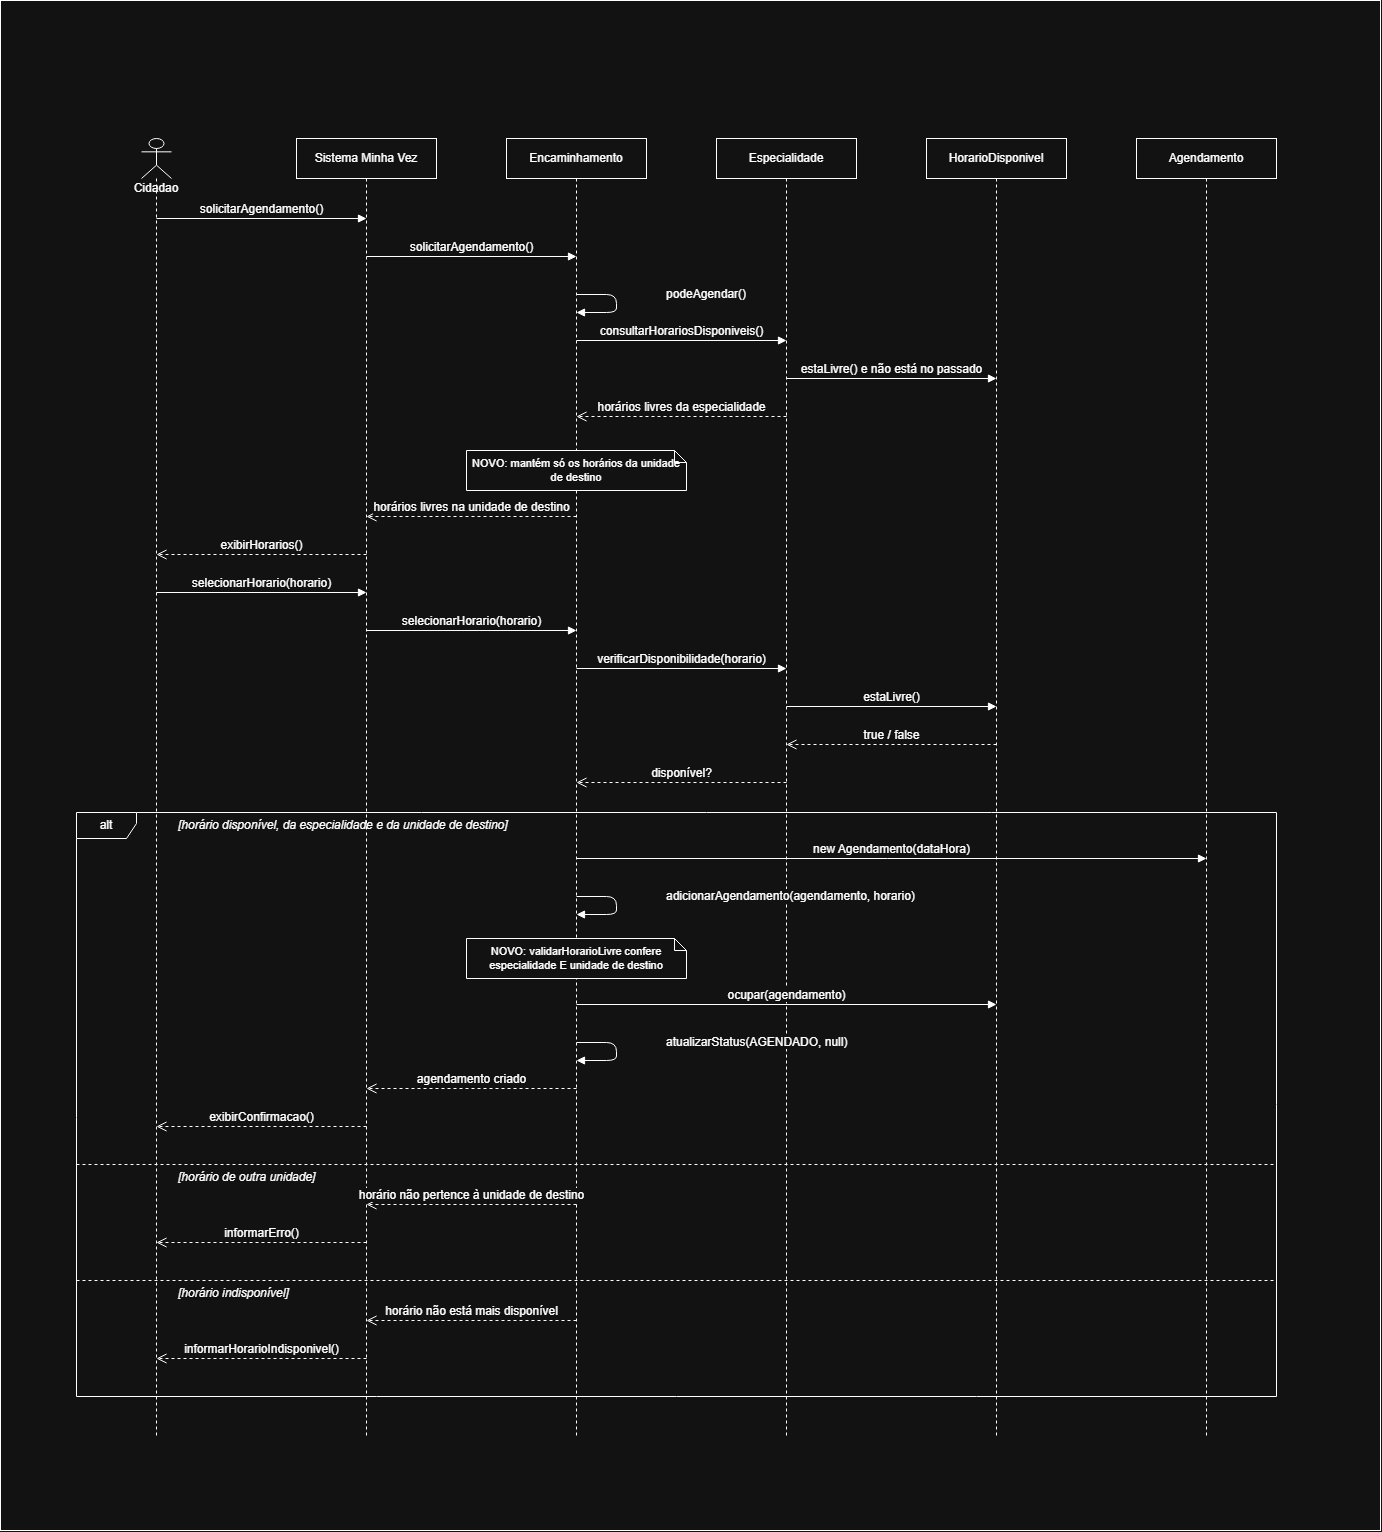

The diagram above was exported from draw.io. Its source (the exported page's mxGraphModel, read from the mxfile embedded in the PNG):
<mxGraphModel dx="5021" dy="2664" grid="1" gridSize="10" guides="1" tooltips="1" connect="1" arrows="1" fold="1" page="1" pageScale="1" pageWidth="827" pageHeight="1169" math="0" shadow="0">
  <root>
    <mxCell id="0" />
    <mxCell id="1" parent="0" />
    <mxCell id="DLFn-JtyqESgClvlH7Xn-41" parent="1" style="rounded=0;whiteSpace=wrap;html=1;" value="" vertex="1">
      <mxGeometry height="1530" width="1380" x="190" y="40" as="geometry" />
    </mxCell>
    <mxCell id="DLFn-JtyqESgClvlH7Xn-1" parent="1" style="shape=umlLifeline;participant=umlActor;perimeter=lifelinePerimeter;whiteSpace=wrap;html=1;container=0;collapsible=0;recursiveResize=0;verticalAlign=top;spacingTop=36;outlineConnect=0;portConstraint=eastwest;fontSize=12;" value="Cidadao" vertex="1">
      <mxGeometry height="1300" width="30" x="331" y="178" as="geometry" />
    </mxCell>
    <mxCell id="DLFn-JtyqESgClvlH7Xn-2" parent="1" style="shape=umlLifeline;perimeter=lifelinePerimeter;whiteSpace=wrap;html=1;container=0;dropTarget=0;collapsible=0;recursiveResize=0;outlineConnect=0;portConstraint=eastwest;size=40;fontSize=12;" value="Sistema Minha Vez" vertex="1">
      <mxGeometry height="1300" width="140" x="486" y="178" as="geometry" />
    </mxCell>
    <mxCell id="DLFn-JtyqESgClvlH7Xn-3" parent="1" style="shape=umlLifeline;perimeter=lifelinePerimeter;whiteSpace=wrap;html=1;container=0;dropTarget=0;collapsible=0;recursiveResize=0;outlineConnect=0;portConstraint=eastwest;size=40;fontSize=12;" value="Encaminhamento" vertex="1">
      <mxGeometry height="1300" width="140" x="696" y="178" as="geometry" />
    </mxCell>
    <mxCell id="DLFn-JtyqESgClvlH7Xn-4" parent="1" style="shape=umlLifeline;perimeter=lifelinePerimeter;whiteSpace=wrap;html=1;container=0;dropTarget=0;collapsible=0;recursiveResize=0;outlineConnect=0;portConstraint=eastwest;size=40;fontSize=12;" value="Especialidade" vertex="1">
      <mxGeometry height="1300" width="140" x="906" y="178" as="geometry" />
    </mxCell>
    <mxCell id="DLFn-JtyqESgClvlH7Xn-5" parent="1" style="shape=umlLifeline;perimeter=lifelinePerimeter;whiteSpace=wrap;html=1;container=0;dropTarget=0;collapsible=0;recursiveResize=0;outlineConnect=0;portConstraint=eastwest;size=40;fontSize=12;" value="HorarioDisponivel" vertex="1">
      <mxGeometry height="1300" width="140" x="1116" y="178" as="geometry" />
    </mxCell>
    <mxCell id="DLFn-JtyqESgClvlH7Xn-6" parent="1" style="shape=umlLifeline;perimeter=lifelinePerimeter;whiteSpace=wrap;html=1;container=0;dropTarget=0;collapsible=0;recursiveResize=0;outlineConnect=0;portConstraint=eastwest;size=40;fontSize=12;" value="Agendamento" vertex="1">
      <mxGeometry height="1300" width="140" x="1326" y="178" as="geometry" />
    </mxCell>
    <mxCell id="DLFn-JtyqESgClvlH7Xn-7" edge="1" parent="1" style="html=1;verticalAlign=bottom;endArrow=block;endFill=1;labelBackgroundColor=default;fontSize=12;" value="solicitarAgendamento()">
      <mxGeometry relative="1" as="geometry">
        <mxPoint x="346" y="258" as="sourcePoint" />
        <mxPoint x="556" y="258" as="targetPoint" />
      </mxGeometry>
    </mxCell>
    <mxCell id="DLFn-JtyqESgClvlH7Xn-8" edge="1" parent="1" style="html=1;verticalAlign=bottom;endArrow=block;endFill=1;labelBackgroundColor=default;fontSize=12;" value="solicitarAgendamento()">
      <mxGeometry relative="1" as="geometry">
        <mxPoint x="556" y="296" as="sourcePoint" />
        <mxPoint x="766" y="296" as="targetPoint" />
      </mxGeometry>
    </mxCell>
    <mxCell id="DLFn-JtyqESgClvlH7Xn-9" edge="1" parent="1" style="html=1;verticalAlign=bottom;endArrow=block;endFill=1;labelBackgroundColor=default;fontSize=12;align=left;spacingLeft=48;" value="podeAgendar()">
      <mxGeometry relative="1" as="geometry">
        <Array as="points">
          <mxPoint x="806" y="334" />
          <mxPoint x="806" y="352" />
        </Array>
        <mxPoint x="766" y="334" as="sourcePoint" />
        <mxPoint x="766" y="352" as="targetPoint" />
      </mxGeometry>
    </mxCell>
    <mxCell id="DLFn-JtyqESgClvlH7Xn-10" edge="1" parent="1" style="html=1;verticalAlign=bottom;endArrow=block;endFill=1;labelBackgroundColor=default;fontSize=12;" value="consultarHorariosDisponiveis()">
      <mxGeometry relative="1" as="geometry">
        <mxPoint x="766" y="380" as="sourcePoint" />
        <mxPoint x="976" y="380" as="targetPoint" />
      </mxGeometry>
    </mxCell>
    <mxCell id="DLFn-JtyqESgClvlH7Xn-11" edge="1" parent="1" style="html=1;verticalAlign=bottom;endArrow=block;endFill=1;labelBackgroundColor=default;fontSize=12;" value="estaLivre() e não está no passado">
      <mxGeometry relative="1" as="geometry">
        <mxPoint x="976" y="418" as="sourcePoint" />
        <mxPoint x="1186" y="418" as="targetPoint" />
      </mxGeometry>
    </mxCell>
    <mxCell id="DLFn-JtyqESgClvlH7Xn-12" edge="1" parent="1" style="html=1;verticalAlign=bottom;endArrow=open;dashed=1;endSize=8;labelBackgroundColor=default;fontSize=12;" value="horários livres da especialidade">
      <mxGeometry relative="1" as="geometry">
        <mxPoint x="976" y="456" as="sourcePoint" />
        <mxPoint x="766" y="456" as="targetPoint" />
      </mxGeometry>
    </mxCell>
    <mxCell id="DLFn-JtyqESgClvlH7Xn-13" parent="1" style="shape=note;whiteSpace=wrap;html=1;size=12;align=center;verticalAlign=middle;fontSize=11;" value="NOVO: mantém só os horários da unidade de destino" vertex="1">
      <mxGeometry height="40" width="220" x="656" y="490" as="geometry" />
    </mxCell>
    <mxCell id="DLFn-JtyqESgClvlH7Xn-14" edge="1" parent="1" style="html=1;verticalAlign=bottom;endArrow=open;dashed=1;endSize=8;labelBackgroundColor=default;fontSize=12;" value="horários livres na unidade de destino">
      <mxGeometry relative="1" as="geometry">
        <mxPoint x="766" y="556" as="sourcePoint" />
        <mxPoint x="556" y="556" as="targetPoint" />
      </mxGeometry>
    </mxCell>
    <mxCell id="DLFn-JtyqESgClvlH7Xn-15" edge="1" parent="1" style="html=1;verticalAlign=bottom;endArrow=open;dashed=1;endSize=8;labelBackgroundColor=default;fontSize=12;" value="exibirHorarios()">
      <mxGeometry relative="1" as="geometry">
        <mxPoint x="556" y="594" as="sourcePoint" />
        <mxPoint x="346" y="594" as="targetPoint" />
      </mxGeometry>
    </mxCell>
    <mxCell id="DLFn-JtyqESgClvlH7Xn-16" edge="1" parent="1" style="html=1;verticalAlign=bottom;endArrow=block;endFill=1;labelBackgroundColor=default;fontSize=12;" value="selecionarHorario(horario)">
      <mxGeometry relative="1" as="geometry">
        <mxPoint x="346" y="632" as="sourcePoint" />
        <mxPoint x="556" y="632" as="targetPoint" />
      </mxGeometry>
    </mxCell>
    <mxCell id="DLFn-JtyqESgClvlH7Xn-17" edge="1" parent="1" style="html=1;verticalAlign=bottom;endArrow=block;endFill=1;labelBackgroundColor=default;fontSize=12;" value="selecionarHorario(horario)">
      <mxGeometry relative="1" as="geometry">
        <mxPoint x="556" y="670" as="sourcePoint" />
        <mxPoint x="766" y="670" as="targetPoint" />
      </mxGeometry>
    </mxCell>
    <mxCell id="DLFn-JtyqESgClvlH7Xn-18" edge="1" parent="1" style="html=1;verticalAlign=bottom;endArrow=block;endFill=1;labelBackgroundColor=default;fontSize=12;" value="verificarDisponibilidade(horario)">
      <mxGeometry relative="1" as="geometry">
        <mxPoint x="766" y="708" as="sourcePoint" />
        <mxPoint x="976" y="708" as="targetPoint" />
      </mxGeometry>
    </mxCell>
    <mxCell id="DLFn-JtyqESgClvlH7Xn-19" edge="1" parent="1" style="html=1;verticalAlign=bottom;endArrow=block;endFill=1;labelBackgroundColor=default;fontSize=12;" value="estaLivre()">
      <mxGeometry relative="1" as="geometry">
        <mxPoint x="976" y="746" as="sourcePoint" />
        <mxPoint x="1186" y="746" as="targetPoint" />
      </mxGeometry>
    </mxCell>
    <mxCell id="DLFn-JtyqESgClvlH7Xn-20" edge="1" parent="1" style="html=1;verticalAlign=bottom;endArrow=open;dashed=1;endSize=8;labelBackgroundColor=default;fontSize=12;" value="true / false">
      <mxGeometry relative="1" as="geometry">
        <mxPoint x="1186" y="784" as="sourcePoint" />
        <mxPoint x="976" y="784" as="targetPoint" />
      </mxGeometry>
    </mxCell>
    <mxCell id="DLFn-JtyqESgClvlH7Xn-21" edge="1" parent="1" style="html=1;verticalAlign=bottom;endArrow=open;dashed=1;endSize=8;labelBackgroundColor=default;fontSize=12;" value="disponível?">
      <mxGeometry relative="1" as="geometry">
        <mxPoint x="976" y="822" as="sourcePoint" />
        <mxPoint x="766" y="822" as="targetPoint" />
      </mxGeometry>
    </mxCell>
    <mxCell id="DLFn-JtyqESgClvlH7Xn-22" parent="1" style="text;html=1;align=left;verticalAlign=middle;fontSize=12;fontStyle=2;" value="[horário disponível, da especialidade e da unidade de destino]" vertex="1">
      <mxGeometry height="22" width="520" x="366" y="854" as="geometry" />
    </mxCell>
    <mxCell id="DLFn-JtyqESgClvlH7Xn-23" edge="1" parent="1" style="html=1;verticalAlign=bottom;endArrow=block;endFill=1;labelBackgroundColor=default;fontSize=12;" value="new Agendamento(dataHora)">
      <mxGeometry relative="1" as="geometry">
        <mxPoint x="766" y="898" as="sourcePoint" />
        <mxPoint x="1396" y="898" as="targetPoint" />
      </mxGeometry>
    </mxCell>
    <mxCell id="DLFn-JtyqESgClvlH7Xn-24" edge="1" parent="1" style="html=1;verticalAlign=bottom;endArrow=block;endFill=1;labelBackgroundColor=default;fontSize=12;align=left;spacingLeft=48;" value="adicionarAgendamento(agendamento, horario)">
      <mxGeometry relative="1" as="geometry">
        <Array as="points">
          <mxPoint x="806" y="936" />
          <mxPoint x="806" y="954" />
        </Array>
        <mxPoint x="766" y="936" as="sourcePoint" />
        <mxPoint x="766" y="954" as="targetPoint" />
      </mxGeometry>
    </mxCell>
    <mxCell id="DLFn-JtyqESgClvlH7Xn-25" parent="1" style="shape=note;whiteSpace=wrap;html=1;size=12;align=center;verticalAlign=middle;fontSize=11;" value="NOVO: validarHorarioLivre confere especialidade E unidade de destino" vertex="1">
      <mxGeometry height="40" width="220" x="656" y="978" as="geometry" />
    </mxCell>
    <mxCell id="DLFn-JtyqESgClvlH7Xn-26" edge="1" parent="1" style="html=1;verticalAlign=bottom;endArrow=block;endFill=1;labelBackgroundColor=default;fontSize=12;" value="ocupar(agendamento)">
      <mxGeometry relative="1" as="geometry">
        <mxPoint x="766" y="1044" as="sourcePoint" />
        <mxPoint x="1186" y="1044" as="targetPoint" />
      </mxGeometry>
    </mxCell>
    <mxCell id="DLFn-JtyqESgClvlH7Xn-27" edge="1" parent="1" style="html=1;verticalAlign=bottom;endArrow=block;endFill=1;labelBackgroundColor=default;fontSize=12;align=left;spacingLeft=48;" value="atualizarStatus(AGENDADO, null)">
      <mxGeometry relative="1" as="geometry">
        <Array as="points">
          <mxPoint x="806" y="1082" />
          <mxPoint x="806" y="1100" />
        </Array>
        <mxPoint x="766" y="1082" as="sourcePoint" />
        <mxPoint x="766" y="1100" as="targetPoint" />
      </mxGeometry>
    </mxCell>
    <mxCell id="DLFn-JtyqESgClvlH7Xn-28" edge="1" parent="1" style="html=1;verticalAlign=bottom;endArrow=open;dashed=1;endSize=8;labelBackgroundColor=default;fontSize=12;" value="agendamento criado">
      <mxGeometry relative="1" as="geometry">
        <mxPoint x="766" y="1128" as="sourcePoint" />
        <mxPoint x="556" y="1128" as="targetPoint" />
      </mxGeometry>
    </mxCell>
    <mxCell id="DLFn-JtyqESgClvlH7Xn-29" edge="1" parent="1" style="html=1;verticalAlign=bottom;endArrow=open;dashed=1;endSize=8;labelBackgroundColor=default;fontSize=12;" value="exibirConfirmacao()">
      <mxGeometry relative="1" as="geometry">
        <mxPoint x="556" y="1166" as="sourcePoint" />
        <mxPoint x="346" y="1166" as="targetPoint" />
      </mxGeometry>
    </mxCell>
    <mxCell id="DLFn-JtyqESgClvlH7Xn-30" edge="1" parent="1" style="html=1;endArrow=none;dashed=1;" value="">
      <mxGeometry relative="1" as="geometry">
        <mxPoint x="266" y="1204" as="sourcePoint" />
        <mxPoint x="1466" y="1204" as="targetPoint" />
      </mxGeometry>
    </mxCell>
    <mxCell id="DLFn-JtyqESgClvlH7Xn-31" parent="1" style="text;html=1;align=left;verticalAlign=middle;fontSize=12;fontStyle=2;" value="[horário de outra unidade]" vertex="1">
      <mxGeometry height="22" width="520" x="366" y="1206" as="geometry" />
    </mxCell>
    <mxCell id="DLFn-JtyqESgClvlH7Xn-32" edge="1" parent="1" style="html=1;verticalAlign=bottom;endArrow=open;dashed=1;endSize=8;labelBackgroundColor=default;fontSize=12;" value="horário não pertence à unidade de destino">
      <mxGeometry relative="1" as="geometry">
        <mxPoint x="766" y="1244" as="sourcePoint" />
        <mxPoint x="556" y="1244" as="targetPoint" />
      </mxGeometry>
    </mxCell>
    <mxCell id="DLFn-JtyqESgClvlH7Xn-33" edge="1" parent="1" style="html=1;verticalAlign=bottom;endArrow=open;dashed=1;endSize=8;labelBackgroundColor=default;fontSize=12;" value="informarErro()">
      <mxGeometry relative="1" as="geometry">
        <mxPoint x="556" y="1282" as="sourcePoint" />
        <mxPoint x="346" y="1282" as="targetPoint" />
      </mxGeometry>
    </mxCell>
    <mxCell id="DLFn-JtyqESgClvlH7Xn-34" edge="1" parent="1" style="html=1;endArrow=none;dashed=1;" value="">
      <mxGeometry relative="1" as="geometry">
        <mxPoint x="266" y="1320" as="sourcePoint" />
        <mxPoint x="1466" y="1320" as="targetPoint" />
      </mxGeometry>
    </mxCell>
    <mxCell id="DLFn-JtyqESgClvlH7Xn-35" parent="1" style="text;html=1;align=left;verticalAlign=middle;fontSize=12;fontStyle=2;" value="[horário indisponível]" vertex="1">
      <mxGeometry height="22" width="520" x="366" y="1322" as="geometry" />
    </mxCell>
    <mxCell id="DLFn-JtyqESgClvlH7Xn-36" edge="1" parent="1" style="html=1;verticalAlign=bottom;endArrow=open;dashed=1;endSize=8;labelBackgroundColor=default;fontSize=12;" value="horário não está mais disponível">
      <mxGeometry relative="1" as="geometry">
        <mxPoint x="766" y="1360" as="sourcePoint" />
        <mxPoint x="556" y="1360" as="targetPoint" />
      </mxGeometry>
    </mxCell>
    <mxCell id="DLFn-JtyqESgClvlH7Xn-37" edge="1" parent="1" style="html=1;verticalAlign=bottom;endArrow=open;dashed=1;endSize=8;labelBackgroundColor=default;fontSize=12;" value="informarHorarioIndisponivel()">
      <mxGeometry relative="1" as="geometry">
        <mxPoint x="556" y="1398" as="sourcePoint" />
        <mxPoint x="346" y="1398" as="targetPoint" />
      </mxGeometry>
    </mxCell>
    <mxCell id="DLFn-JtyqESgClvlH7Xn-38" parent="1" style="shape=umlFrame;whiteSpace=wrap;html=1;pointerEvents=0;width=60;height=26;fontSize=12;" value="alt" vertex="1">
      <mxGeometry height="584" width="1200" x="266" y="852" as="geometry" />
    </mxCell>
  </root>
</mxGraphModel>